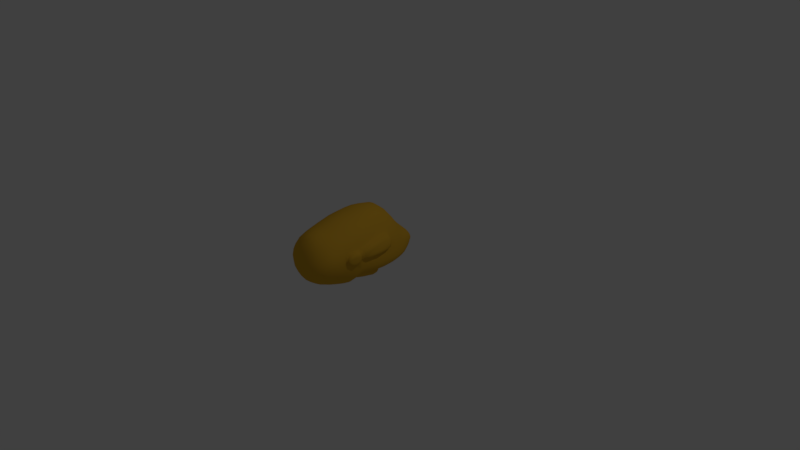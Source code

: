 # Source: moai.blend  (saved by Blender 2.78.0; exported with 4.5.12 LTS)
import bpy
from mathutils import Matrix  # noqa: F401  (used for matrix-valued properties, if any)

bpy.ops.wm.read_factory_settings(use_empty=True)
scene = bpy.context.scene
scene.name = 'Scene'

# ---- collections
col_collection_1 = bpy.data.collections.new('Collection 1'); scene.collection.children.link(col_collection_1)

# ---- materials (node trees are filled in below, after node groups)
mat_material_001 = bpy.data.materials.new('Material.001')
mat_material_001.alpha_threshold = 0.0
mat_material_001.use_transparent_shadow = False
mat_material_001.diffuse_color = (0.7357, 0.4103, 0.03229, 1.0)
mat_material_001.roughness = 0.5
mat_material_001.specular_intensity = 0.0

# ---- material node trees

# ---- world
world_world = bpy.data.worlds.new('World'); scene.world = world_world
world_world.color = (0.05088, 0.05088, 0.05088)
world_world.use_sun_shadow = False
world_world.sun_shadow_jitter_overblur = 0.0
world_world.cycles.sampling_method = 'MANUAL'

# ---- cameras
cam_camera = bpy.data.cameras.new('Camera')
cam_camera.clip_end = 100.0
cam_camera.lens = 35.0
cam_camera.sensor_width = 32.0
cam_camera.sensor_height = 18.0
cam_camera.ortho_scale = 7.314
cam_camera.dof.focus_distance = 0.0
cam_camera.dof.aperture_fstop = 128.0

# ---- lights
light_lamp = bpy.data.lights.new('Lamp', 'POINT')
light_lamp.transmission_factor = 0.0
light_lamp.cutoff_distance = 30.0
light_lamp.energy = 100.0
light_lamp.shadow_buffer_clip_start = 1.001
light_lamp.shadow_soft_size = 0.1
light_lamp.shadow_maximum_resolution = 0.006
light_lamp.use_absolute_resolution = True

# ---- meshes
me_group703 = bpy.data.meshes.new('Group703')
me_group703.from_pydata([(-0.0861, -0.2482, 0.08101), (7.105e-15, -0.2918, 0.07667), (7.105e-15, -0.2742, 0.1361), (-0.05979, -0.2525, 0.1433), (-0.09218, -0.257, 0.03144), (7.105e-15, -0.3003, 0.03571), (-0.1288, -0.2136, 0.05411), (-0.137, -0.2138, 0.02405), (-0.08485, -0.2136, 0.1402), (-0.1064, -0.2069, 0.09016), (-0.1396, -0.1869, 0.05999), (-0.1139, -0.2133, -0.0271), (-0.07216, -0.2447, -0.02525), (-0.09164, -0.2554, 0.001329), (-0.1348, -0.2144, -0.008005), (-0.1577, -0.1655, -0.01453), (-0.1209, -0.1896, -0.03843), (-0.06716, -0.2201, -0.04157), (-0.1131, -0.1823, 0.09287), (-0.09971, -0.1784, 0.1276), (-0.1242, -0.1392, 0.1069), (-0.1346, -0.1627, 0.0702), (-0.1602, -0.1777, 0.02351), (-0.1684, -0.1026, -0.1355), (-0.1965, -0.0893, -0.08568), (-0.2502, -0.06684, -0.1019), (-0.2057, -0.08021, -0.1748), (-0.1055, -0.1356, -0.1427), (-0.1567, -0.1083, -0.07907), (-0.1088, -0.1235, -0.2003), (-0.09144, -0.1678, 0.1983), (-0.1021, -0.1272, 0.1909), (-0.1223, -0.1014, 0.1901), (-0.1468, -0.1111, 0.1127), (-0.1573, -0.1304, 0.041), (-0.1614, -0.1491, 0.03092), (-0.1745, -0.1075, 0.04138), (-0.07008, -0.1674, 0.4828), (-0.09196, -0.1391, 0.4776), (-0.06807, -0.1427, 0.4599), (-0.03775, -0.1719, 0.4603), (7.105e-15, -0.1962, 0.4829), (7.105e-15, -0.2072, 0.5025), (-0.07518, -0.1881, 0.5074), (7.105e-15, -0.1875, 0.4637), (-0.09967, -0.1226, 0.4735), (-0.08338, -0.1184, 0.4611), (-0.1266, -0.1042, 0.4741), (-0.1062, -0.09046, 0.4587), (-0.1353, -0.1202, 0.4831), (-0.2346, 0.05343, -0.4666), (-0.2584, 0.03976, -0.4197), (-0.268, 0.08561, -0.4251), (-0.2346, 0.08405, -0.4837), (-0.2049, 0.0268, -0.4772), (-0.227, 0.0001906, -0.4167), (-0.1948, 0.06025, -0.5191), (-0.199, -0.06152, 0.4648), (-0.2208, -0.06477, 0.4695), (-0.2354, -0.03822, 0.456), (-0.1954, -0.04476, 0.4546), (-0.1665, -0.0799, 0.4702), (-0.1834, -0.09463, 0.4779), (-0.1498, -0.0622, 0.4581), (-0.1507, 0.179, -0.551), (-0.1648, 0.1551, -0.5604), (-0.2056, 0.1828, -0.5214), (-0.1728, 0.2098, -0.5183), (-0.1121, 0.1757, -0.5656), (-0.1157, 0.1296, -0.5872), (-0.1244, 0.2216, -0.5259), (-0.2515, 0.01782, 0.806), (-0.2127, -0.01122, 0.8326), (-0.235, 0.04127, 0.8981), (-0.2806, 0.06402, 0.833), (-0.3068, 0.07599, 0.7514), (-0.2601, 0.006599, 0.7479), (-0.2065, -0.0472, 0.7605), (-0.3679, 0.09793, 0.4457), (-0.3472, 0.03989, 0.4172), (-0.3346, 0.01857, 0.4583), (-0.3446, 0.0519, 0.4938), (-0.3498, 0.09519, 0.5631), (-0.3701, 0.1456, 0.5362), (-0.3833, 0.1619, 0.4363), (-0.3898, 0.1605, 0.3571), (-0.3784, 0.09545, 0.3583), (-0.356, 0.0402, 0.3591), (-0.3825, 0.2408, -0.03898), (-0.3947, 0.2055, 0.04191), (-0.3899, 0.2321, 0.0496), (-0.3946, 0.2644, -0.008921), (-0.3632, 0.2477, -0.1225), (-0.3741, 0.1645, -0.1169), (-0.3899, 0.1615, -0.03912), (-0.3612, 0.3171, -0.06408), (-0.3408, 0.3321, -0.1268), (-0.3976, 0.1534, 0.04032), (-0.3809, 0.3153, -0.03423), (-0.4386, 0.2608, 0.07473), (-0.4238, 0.2558, 0.06107), (-0.4257, 0.2452, 0.1235), (-0.4439, 0.2593, 0.1286), (-0.4453, 0.2869, 0.05984), (-0.4313, 0.2826, 0.02066), (-0.3843, 0.1907, 0.5229), (-0.4045, 0.2059, 0.555), (-0.4145, 0.2218, 0.5201), (-0.3926, 0.2152, 0.4831), (-0.3894, 0.2087, 0.6105), (-0.4027, 0.2172, 0.6126), (-0.3742, 0.199, 0.6288), (-0.3869, 0.1968, 0.4252), (-0.3583, 0.1522, 0.6667), (-0.3705, 0.2576, 0.7213), (-0.3657, 0.2547, 0.6746), (-0.3407, 0.1476, 0.7724), (-0.3602, 0.2291, 0.8079), (-0.4166, 0.2166, 0.5703), (-0.4276, 0.2309, 0.5573), (-0.4123, 0.2257, 0.6069), (-0.4208, 0.2399, 0.6021), (-0.4312, 0.245, 0.3474), (-0.4427, 0.2538, 0.2963), (-0.4235, 0.2415, 0.2921), (-0.4137, 0.2384, 0.3549), (-0.4157, 0.2416, 0.3981), (-0.439, 0.2552, 0.3742), (-0.4562, 0.273, 0.3001), (-0.3947, 0.247, 0.4645), (-0.4228, 0.2499, 0.5026), (-0.3877, 0.2172, 0.4246), (-0.4294, 0.2827, 0.5014), (-0.4134, 0.2862, 0.4707), (-0.4359, 0.2891, 0.4288), (-0.4084, 0.2565, 0.435), (-0.3949, 0.2329, 0.4182), (-0.3029, 0.3512, -0.2175), (-0.279, 0.2994, -0.3014), (-0.3158, 0.2256, -0.2815), (-0.3387, 0.2451, -0.2064), (-0.3214, 0.4035, -0.1005), (-0.2801, 0.4479, -0.1639), (-0.2292, 0.4889, -0.2099), (-0.2362, 0.4111, -0.2673), (-0.2265, 0.3497, -0.3253), (-0.4303, 0.2635, 0.4146), (-0.4169, 0.2534, 0.421), (-0.4474, 0.2881, 0.3738), (-0.4113, 0.2429, 0.6358), (-0.4029, 0.2554, 0.6571), (-0.4132, 0.2755, 0.6553), (-0.417, 0.2556, 0.6303), (-0.4187, 0.3193, 0.4775), (-0.4378, 0.3356, 0.4423), (-0.422, 0.268, 0.6194), (-0.4223, 0.2869, 0.6287), (-0.4301, 0.2957, 0.5962), (-0.4278, 0.2648, 0.5917), (-0.3957, 0.4087, 0.02313), (-0.406, 0.3904, 0.01008), (-0.4162, 0.394, 0.05206), (-0.4057, 0.4159, 0.06249), (-0.3764, 0.4179, 0.01853), (-0.3815, 0.3932, -0.0094), (-0.373, 0.3118, 0.703), (-0.3774, 0.3036, 0.6848), (-0.3615, 0.3759, 0.7065), (-0.3705, 0.3542, 0.6704), (-0.3628, 0.3396, 0.771), (-0.424, 0.3313, 0.6364), (-0.4218, 0.3105, 0.6367), (-0.414, 0.3062, 0.658), (-0.4145, 0.338, 0.6496), (-0.4155, 0.3632, 0.6143), (-0.4304, 0.3405, 0.6024), (-0.431, 0.3178, 0.5972), (-0.3786, 0.4016, 0.4814), (-0.4035, 0.3805, 0.4554), (-0.4035, 0.3623, 0.4943), (-0.3919, 0.3782, 0.517), (-0.3864, 0.3872, 0.5641), (-0.3701, 0.4046, 0.5607), (-0.3552, 0.4405, 0.5683), (-0.3596, 0.4473, 0.4862), (-0.3662, 0.454, 0.3997), (-0.3832, 0.4263, 0.3946), (-0.4025, 0.4055, 0.3884), (-0.4043, 0.3756, 0.5311), (-0.4042, 0.3808, 0.5635), (-0.4162, 0.3636, 0.5195), (-0.4244, 0.3667, 0.5508), (-0.3328, 0.3668, 0.8679), (-0.3013, 0.3691, 0.9303), (-0.2637, 0.4592, 0.8906), (-0.3271, 0.4089, 0.8213), (-0.3566, 0.3083, 0.8383), (-0.3249, 0.2829, 0.9297), (-0.1318, 0.4413, 1.019), (-0.1547, 0.3893, 1.033), (-0.08088, 0.3681, 1.059), (-0.07553, 0.444, 1.035), (-0.1549, 0.487, 0.9757), (-0.2133, 0.4252, 0.9823), (-0.08009, 0.5296, 0.9851), (-0.2524, 0.3438, 0.9984), (-0.1739, 0.5339, 0.8968), (-0.1779, 0.5662, 0.8034), (-0.2596, 0.5088, 0.785), (-0.323, 0.4472, 0.7467), (-0.03727, -0.1714, 0.4397), (7.105e-15, -0.1856, 0.4422), (7.105e-15, -0.1176, 0.8018), (-0.0753, -0.1099, 0.7878), (-0.07404, -0.1379, 0.6955), (7.105e-15, -0.1491, 0.6987), (7.105e-15, -0.08379, 0.8818), (-0.08059, -0.07228, 0.8749), (7.105e-15, 0.1763, -0.591), (7.105e-15, 0.1085, -0.6071), (-0.0535, 0.1158, -0.6019), (-0.05453, 0.1715, -0.5855), (-0.0609, 0.2231, -0.5377), (7.105e-15, 0.2253, -0.5399), (7.105e-15, 0.4253, -0.3429), (-0.08326, 0.3993, -0.3537), (-0.08844, 0.4638, -0.2998), (7.105e-15, 0.4745, -0.3028), (7.105e-15, 0.4272, 1.05), (7.105e-15, 0.3613, 1.069), (-0.08786, 0.2919, 1.075), (7.105e-15, 0.2814, 1.083), (-0.09124, 0.2051, 1.081), (7.105e-15, 0.1908, 1.088), (-0.09578, 0.1146, 1.064), (7.105e-15, 0.09889, 1.071), (-0.0974, 0.03624, 1.018), (7.105e-15, 0.02053, 1.024), (-0.09112, -0.02284, 0.9518), (7.105e-15, -0.03577, 0.9587), (-0.1707, 0.008467, 0.9331), (-0.1522, -0.04639, 0.8599), (-0.1854, 0.07162, 0.9963), (-0.2587, 0.1063, 0.9492), (-0.1874, 0.1483, 1.041), (-0.2687, 0.1772, 0.9876), (-0.3277, 0.2076, 0.902), (-0.3122, 0.1355, 0.8688), (-0.1838, 0.234, 1.057), (-0.2679, 0.256, 1.005), (-0.1791, 0.3155, 1.048), (-0.1456, -0.08558, 0.7769), (-0.1467, -0.114, 0.6903), (-0.2125, -0.07187, 0.6814), (-0.2173, -0.09673, 0.6014), (-0.148, -0.1392, 0.6071), (-0.2687, -0.01178, 0.6696), (-0.2739, -0.0397, 0.5883), (-0.2731, -0.05688, 0.5421), (-0.2185, -0.1111, 0.5518), (-0.3162, 0.0611, 0.6638), (-0.3202, 0.02572, 0.5716), (-0.3183, -0.002873, 0.5177), (-0.3155, -0.01921, 0.4925), (-0.2704, -0.06548, 0.5174), (-0.2666, -0.06982, 0.4975), (-0.2142, -0.1192, 0.5077), (-0.2173, -0.1166, 0.5282), (-0.3052, -0.02867, 0.4741), (-0.2705, -0.03472, 0.4622), (-0.2436, -0.06984, 0.4793), (-0.3169, -0.001312, 0.4442), (-0.2868, -0.01, 0.4358), (-0.288, -0.007427, 0.4068), (-0.2337, -0.02274, 0.3998), (-0.2368, -0.02062, 0.432), (-0.3228, 0.008544, 0.4094), (-0.329, 0.00731, 0.3612), (-0.2909, -0.009905, 0.3615), (-0.2923, -0.02154, 0.2874), (-0.2217, -0.04306, 0.2841), (-0.2305, -0.02774, 0.3614), (-0.3352, -0.001556, 0.2871), (-0.3393, -0.01386, 0.2082), (-0.2915, -0.03897, 0.2084), (-0.3639, 0.03338, 0.2849), (-0.3712, 0.0255, 0.2058), (-0.3748, 0.0213, 0.1254), (-0.3415, -0.02192, 0.1284), (-0.3865, 0.09173, 0.2815), (-0.3926, 0.08729, 0.2019), (-0.3949, 0.08519, 0.1215), (-0.3928, 0.08433, 0.04095), (-0.374, 0.02019, 0.0444), (-0.3999, 0.1568, 0.1998), (-0.4005, 0.1581, 0.1191), (-0.3983, 0.1893, 0.201), (-0.3988, 0.1916, 0.1197), (-0.3939, 0.2139, 0.2026), (-0.395, 0.2155, 0.1221), (-0.4072, 0.2314, 0.2052), (-0.4048, 0.2349, 0.1238), (-0.4053, 0.2488, 0.05563), (-0.4106, 0.2746, 0.004003), (-0.4255, 0.3197, 0.002225), (-0.4044, 0.3161, -0.01967), (-0.4212, 0.3581, 0.005305), (-0.3931, 0.3582, -0.02155), (-0.3654, 0.3617, -0.03198), (-0.3551, 0.3997, -0.01375), (-0.3334, 0.4198, -0.02799), (-0.3446, 0.3761, -0.05682), (-0.3107, 0.4521, -0.05281), (-0.3287, 0.4513, 0.01339), (-0.3074, 0.4823, 0.003038), (-0.2614, 0.5471, -0.02556), (-0.2644, 0.5141, -0.1003), (-0.2056, 0.6094, -0.05084), (-0.2133, 0.5662, -0.1399), (-0.1438, 0.6548, -0.07103), (-0.1568, 0.598, -0.1676), (-0.1685, 0.5157, -0.2349), (-0.1692, 0.4424, -0.2892), (-0.08598, 0.6137, -0.179), (-0.09274, 0.5335, -0.2449), (7.105e-15, 0.6205, -0.1819), (7.105e-15, 0.5425, -0.2473), (-0.07668, 0.6841, -0.08281), (7.105e-15, 0.6971, -0.08312), (-0.0784, 0.709, 0.03867), (7.105e-15, 0.7186, 0.04215), (-0.08804, 0.7148, 0.1508), (7.105e-15, 0.7222, 0.1527), (-0.09389, 0.7076, 0.2507), (7.105e-15, 0.7175, 0.2511), (-0.09738, 0.6972, 0.3436), (7.105e-15, 0.7076, 0.3432), (-0.09694, 0.687, 0.4347), (7.105e-15, 0.6991, 0.4337), (-0.09488, 0.6736, 0.5269), (7.105e-15, 0.6875, 0.5274), (-0.09481, 0.6524, 0.6197), (7.105e-15, 0.6664, 0.6215), (-0.09475, 0.627, 0.7123), (7.105e-15, 0.6415, 0.7136), (-0.09237, 0.6069, 0.8089), (7.105e-15, 0.6231, 0.8093), (-0.08773, 0.5819, 0.908), (7.105e-15, 0.6011, 0.911), (7.105e-15, 0.545, 0.9918), (-0.1812, 0.5897, 0.7058), (-0.1822, 0.6146, 0.6128), (-0.2599, 0.5615, 0.6005), (-0.2573, 0.5383, 0.6914), (-0.3243, 0.4966, 0.5819), (-0.3221, 0.475, 0.6683), (-0.3546, 0.4207, 0.6454), (-0.3642, 0.3957, 0.6313), (-0.3756, 0.3786, 0.6206), (-0.3819, 0.3438, 0.6576), (-0.3952, 0.3705, 0.6163), (-0.3967, 0.3432, 0.6566), (-0.3987, 0.304, 0.6734), (-0.3878, 0.301, 0.6772), (-0.3859, 0.2543, 0.6622), (-0.3287, 0.5111, 0.4958), (-0.2637, 0.58, 0.5121), (-0.2689, 0.5974, 0.4243), (-0.3302, 0.5252, 0.4089), (-0.1838, 0.6349, 0.5221), (-0.1872, 0.6492, 0.4322), (-0.187, 0.6628, 0.3416), (-0.2647, 0.6115, 0.332), (-0.2516, 0.6267, 0.2366), (-0.2988, 0.5532, 0.2284), (-0.3236, 0.5408, 0.3184), (-0.1803, 0.6768, 0.247), (-0.1668, 0.6862, 0.1451), (-0.2324, 0.6335, 0.1392), (-0.2147, 0.6278, 0.04306), (-0.2701, 0.5616, 0.05421), (-0.2872, 0.5645, 0.1387), (-0.1511, 0.6788, 0.0376), (-0.312, 0.4965, 0.06548), (-0.3252, 0.496, 0.1417), (-0.3408, 0.4863, 0.2242), (-0.3419, 0.4632, 0.1405), (-0.356, 0.453, 0.2218), (-0.3661, 0.4395, 0.3081), (-0.3531, 0.4739, 0.31), (-0.3781, 0.4299, 0.2189), (-0.3869, 0.4179, 0.3052), (-0.4067, 0.4214, 0.2166), (-0.4185, 0.4121, 0.3031), (-0.4296, 0.3949, 0.3935), (-0.4431, 0.3963, 0.304), (-0.4471, 0.3677, 0.3821), (-0.423, 0.3583, 0.4523), (-0.4129, 0.3426, 0.4845), (-0.4328, 0.3172, 0.5056), (-0.4278, 0.3434, 0.5085), (-0.4376, 0.3222, 0.5453), (-0.4364, 0.3467, 0.5468), (-0.4366, 0.2909, 0.5433), (-0.4326, 0.2585, 0.544), (-0.452, 0.3692, 0.3024), (-0.4491, 0.3367, 0.3736), (-0.4401, 0.3819, 0.2112), (-0.4494, 0.3484, 0.2103), (-0.4567, 0.3344, 0.3019), (-0.4512, 0.3186, 0.3576), (-0.4303, 0.4081, 0.2133), (-0.4198, 0.4216, 0.1275), (-0.433, 0.3972, 0.1245), (-0.3946, 0.4335, 0.1334), (-0.383, 0.4322, 0.06703), (-0.3641, 0.4411, 0.1376), (-0.3547, 0.4422, 0.06791), (-0.3525, 0.4277, 0.0203), (-0.3325, 0.4643, 0.06854), (-0.4327, 0.3592, 0.05002), (-0.4446, 0.3599, 0.1241), (-0.4422, 0.3192, 0.0485), (-0.4532, 0.3149, 0.1237), (-0.4601, 0.3075, 0.21), (-0.454, 0.2849, 0.1222), (-0.4614, 0.2787, 0.2091), (-0.4582, 0.2983, 0.302), (-0.4517, 0.256, 0.2083), (-0.4304, 0.2417, 0.208), (-0.4042, 0.2311, 0.2889), (-0.3945, 0.2132, 0.2857), (-0.3885, 0.2113, 0.3616), (-0.3912, 0.2288, 0.3657), (-0.3957, 0.1903, 0.2822), (-0.3906, 0.1906, 0.3588), (-0.3957, 0.1586, 0.2798), (-0.1621, 0.3795, -0.3432), (-0.1537, 0.3216, -0.4022), (-0.2142, 0.2954, -0.3891), (-0.07788, 0.337, -0.4135), (-0.07142, 0.2793, -0.4757), (-0.1461, 0.268, -0.4652), (7.105e-15, 0.3419, -0.418), (7.105e-15, 0.2809, -0.479), (-0.2026, 0.2486, -0.4585), (-0.239, 0.2214, -0.4512), (-0.2603, 0.2558, -0.3738), (-0.2604, 0.1876, -0.4424), (-0.291, 0.2039, -0.3597), (-0.2702, 0.144, -0.4326), (-0.3022, 0.1364, -0.3503), (-0.3283, 0.1363, -0.2728), (-0.2997, 0.06717, -0.3512), (-0.3285, 0.05933, -0.2739), (-0.353, 0.06397, -0.1961), (-0.3522, 0.1488, -0.1966), (-0.3736, 0.07445, -0.1185), (-0.3384, 0.006985, -0.1948), (-0.3571, 0.01401, -0.116), (-0.3683, 0.01894, -0.03606), (-0.3866, 0.08098, -0.03932), (-0.3185, -0.02939, -0.1126), (-0.3326, -0.02627, -0.03296), (-0.3399, -0.02547, 0.04756), (-0.2772, -0.06174, -0.0287), (-0.2896, -0.05841, 0.04989), (-0.2907, -0.05145, 0.1296), (-0.2247, -0.08571, 0.04732), (-0.2195, -0.07829, 0.1225), (-0.2157, -0.06134, 0.2028), (-0.1705, -0.1001, 0.114), (-0.1559, -0.08584, 0.1954), (-0.156, -0.06718, 0.2782), (-0.1208, -0.08405, 0.2753), (-0.1191, -0.07034, 0.3538), (-0.1628, -0.05096, 0.3569), (-0.1297, -0.06026, 0.3972), (-0.1777, -0.03994, 0.3967), (-0.1361, -0.05343, 0.43), (-0.1856, -0.03271, 0.4293), (-0.09376, -0.0893, 0.4061), (-0.09791, -0.08684, 0.435), (-0.07508, -0.1238, 0.4082), (-0.07566, -0.1183, 0.4371), (-0.05847, -0.1527, 0.4121), (-0.0607, -0.1442, 0.4387), (-0.03805, -0.1779, 0.4157), (-0.03454, -0.1959, 0.3703), (7.105e-15, -0.2049, 0.3705), (7.105e-15, -0.1905, 0.4157), (-0.05729, -0.1698, 0.3632), (-0.0656, -0.1939, 0.2874), (-0.04037, -0.2205, 0.2924), (-0.07545, -0.1344, 0.3553), (-0.08272, -0.1526, 0.2785), (-0.07243, -0.2123, 0.2059), (-0.09085, -0.09585, 0.3527), (-0.09743, -0.1119, 0.2749), (-0.04457, -0.2426, 0.2122), (7.105e-15, -0.2515, 0.214), (7.105e-15, -0.2284, 0.2922), (-0.1926, -0.09817, 0.04471), (-0.1933, -0.09542, -0.01953), (-0.1664, -0.1119, -0.01534), (-0.2185, -0.08571, -0.02247), (-0.1361, -0.1273, -0.06596), (-0.1294, -0.1461, -0.05901), (-0.1596, -0.1304, -0.01497), (-0.1248, -0.1659, -0.05047), (-0.1587, -0.1395, -0.0172), (-0.06766, -0.1915, -0.06195), (-0.07135, -0.1673, -0.08123), (-0.08115, -0.1513, -0.1054), (7.105e-15, -0.1651, -0.1267), (7.105e-15, -0.1756, -0.08528), (7.105e-15, -0.2109, -0.05728), (7.105e-15, -0.2539, -0.02785), (7.105e-15, -0.2836, -0.008919), (7.105e-15, -0.2979, 0.01065), (7.105e-15, -0.1631, -0.1914), (7.105e-15, -0.1368, -0.2225), (-0.09903, -0.09085, -0.2385), (7.105e-15, -0.1017, -0.2387), (-0.08983, -0.07882, -0.2852), (7.105e-15, -0.08398, -0.2816), (-0.08917, -0.06693, -0.3917), (7.105e-15, -0.07354, -0.3975), (-0.08073, -0.03094, -0.4881), (7.105e-15, -0.04191, -0.492), (-0.07002, 0.00631, -0.5516), (7.105e-15, -0.001964, -0.5587), (-0.066, 0.03648, -0.5853), (7.105e-15, 0.02395, -0.5926), (-0.05825, 0.07064, -0.5992), (7.105e-15, 0.06024, -0.6037), (-0.1338, 0.06559, -0.5714), (-0.1238, 0.09559, -0.5859), (-0.1863, 0.09842, -0.5507), (-0.1799, 0.1238, -0.562), (-0.2324, 0.123, -0.5006), (-0.2209, 0.1601, -0.5167), (-0.1416, 0.03137, -0.5414), (-0.1532, -0.005022, -0.4839), (-0.1748, -0.03832, -0.3994), (-0.1888, -0.05905, -0.3113), (-0.2546, -0.02007, -0.3376), (-0.1998, -0.06765, -0.2405), (-0.2764, -0.03, -0.2619), (-0.3154, 0.008197, -0.2717), (-0.2886, 0.01754, -0.3511), (-0.2982, -0.03406, -0.1896), (-0.2021, -0.111, 0.4914), (-0.1386, -0.1382, 0.4935), (-0.1464, -0.1543, 0.5097), (-0.0731, -0.1888, 0.5323), (-0.1505, -0.1555, 0.5366), (-0.06936, -0.1803, 0.5601), (-0.1491, -0.1507, 0.5617), (-0.07062, -0.1647, 0.6084), (7.105e-15, -0.1969, 0.5588), (7.105e-15, -0.1764, 0.6112), (7.105e-15, -0.2093, 0.5263), (0.0861, -0.2482, 0.08101), (0.05979, -0.2525, 0.1433), (0.09218, -0.257, 0.03144), (0.137, -0.2138, 0.02405), (0.1288, -0.2136, 0.05411), (0.1064, -0.2069, 0.09016), (0.08485, -0.2136, 0.1402), (0.1396, -0.1869, 0.05999), (0.1139, -0.2133, -0.0271), (0.1348, -0.2144, -0.008005), (0.09164, -0.2554, 0.001329), (0.07216, -0.2447, -0.02525), (0.1209, -0.1896, -0.03843), (0.1577, -0.1655, -0.01453), (0.06716, -0.2201, -0.04157), (0.1131, -0.1823, 0.09287), (0.09971, -0.1784, 0.1276), (0.1346, -0.1627, 0.0702), (0.1242, -0.1392, 0.1069), (0.1602, -0.1777, 0.02351), (0.1684, -0.1026, -0.1355), (0.2057, -0.08021, -0.1748), (0.2502, -0.06684, -0.1019), (0.1965, -0.0893, -0.08568), (0.1055, -0.1356, -0.1427), (0.1567, -0.1083, -0.07907), (0.1088, -0.1235, -0.2003), (0.1021, -0.1272, 0.1909), (0.09144, -0.1678, 0.1983), (0.1468, -0.1111, 0.1127), (0.1223, -0.1014, 0.1901), (0.1614, -0.1491, 0.03092), (0.1573, -0.1304, 0.041), (0.1745, -0.1075, 0.04138), (0.07008, -0.1674, 0.4828), (0.03775, -0.1719, 0.4603), (0.06807, -0.1427, 0.4599), (0.09196, -0.1391, 0.4776), (0.07518, -0.1881, 0.5074), (0.09967, -0.1226, 0.4735), (0.08338, -0.1184, 0.4611), (0.1062, -0.09046, 0.4587), (0.1266, -0.1042, 0.4741), (0.1353, -0.1202, 0.4831), (0.2346, 0.05343, -0.4666), (0.2346, 0.08405, -0.4837), (0.268, 0.08561, -0.4251), (0.2584, 0.03976, -0.4197), (0.227, 0.0001906, -0.4167), (0.2049, 0.0268, -0.4772), (0.1948, 0.06025, -0.5191), (0.199, -0.06152, 0.4648), (0.1954, -0.04476, 0.4546), (0.2354, -0.03822, 0.456), (0.2208, -0.06477, 0.4695), (0.1834, -0.09463, 0.4779), (0.1665, -0.0799, 0.4702), (0.1498, -0.0622, 0.4581), (0.1507, 0.179, -0.551), (0.1728, 0.2098, -0.5183), (0.2056, 0.1828, -0.5214), (0.1648, 0.1551, -0.5604), (0.1157, 0.1296, -0.5872), (0.1121, 0.1757, -0.5656), (0.1244, 0.2216, -0.5259), (0.2515, 0.01782, 0.806), (0.2806, 0.06402, 0.833), (0.235, 0.04127, 0.8981), (0.2127, -0.01122, 0.8326), (0.2601, 0.006599, 0.7479), (0.3068, 0.07599, 0.7514), (0.2065, -0.0472, 0.7605), (0.3679, 0.09793, 0.4457), (0.3446, 0.0519, 0.4938), (0.3346, 0.01857, 0.4583), (0.3472, 0.03989, 0.4172), (0.3701, 0.1456, 0.5362), (0.3498, 0.09519, 0.5631), (0.3784, 0.09545, 0.3583), (0.3898, 0.1605, 0.3571), (0.3833, 0.1619, 0.4363), (0.356, 0.0402, 0.3591), (0.3825, 0.2408, -0.03898), (0.3946, 0.2644, -0.008921), (0.3899, 0.2321, 0.0496), (0.3947, 0.2055, 0.04191), (0.3899, 0.1615, -0.03912), (0.3741, 0.1645, -0.1169), (0.3632, 0.2477, -0.1225), (0.3408, 0.3321, -0.1268), (0.3612, 0.3171, -0.06408), (0.3976, 0.1534, 0.04032), (0.3809, 0.3153, -0.03423), (0.4386, 0.2608, 0.07473), (0.4439, 0.2593, 0.1286), (0.4257, 0.2452, 0.1235), (0.4238, 0.2558, 0.06107), (0.4313, 0.2826, 0.02066), (0.4453, 0.2869, 0.05984), (0.3843, 0.1907, 0.5229), (0.3926, 0.2152, 0.4831), (0.4145, 0.2218, 0.5201), (0.4045, 0.2059, 0.555), (0.4027, 0.2172, 0.6126), (0.3894, 0.2087, 0.6105), (0.3742, 0.199, 0.6288), (0.3869, 0.1968, 0.4252), (0.3583, 0.1522, 0.6667), (0.3657, 0.2547, 0.6746), (0.3705, 0.2576, 0.7213), (0.3602, 0.2291, 0.8079), (0.3407, 0.1476, 0.7724), (0.4166, 0.2166, 0.5703), (0.4276, 0.2309, 0.5573), (0.4123, 0.2257, 0.6069), (0.4208, 0.2399, 0.6021), (0.4312, 0.245, 0.3474), (0.4137, 0.2384, 0.3549), (0.4235, 0.2415, 0.2921), (0.4427, 0.2538, 0.2963), (0.439, 0.2552, 0.3742), (0.4157, 0.2416, 0.3981), (0.4562, 0.273, 0.3001), (0.3947, 0.247, 0.4645), (0.4228, 0.2499, 0.5026), (0.3877, 0.2172, 0.4246), (0.4134, 0.2862, 0.4707), (0.4294, 0.2827, 0.5014), (0.4084, 0.2565, 0.435), (0.4359, 0.2891, 0.4288), (0.3949, 0.2329, 0.4182), (0.3029, 0.3512, -0.2175), (0.3387, 0.2451, -0.2064), (0.3158, 0.2256, -0.2815), (0.279, 0.2994, -0.3014), (0.2801, 0.4479, -0.1639), (0.3214, 0.4035, -0.1005), (0.2362, 0.4111, -0.2673), (0.2292, 0.4889, -0.2099), (0.2265, 0.3497, -0.3253), (0.4303, 0.2635, 0.4146), (0.4169, 0.2534, 0.421), (0.4474, 0.2881, 0.3738), (0.4113, 0.2429, 0.6358), (0.4029, 0.2554, 0.6571), (0.417, 0.2556, 0.6303), (0.4132, 0.2755, 0.6553), (0.4378, 0.3356, 0.4423), (0.4187, 0.3193, 0.4775), (0.422, 0.268, 0.6194), (0.4223, 0.2869, 0.6287), (0.4278, 0.2648, 0.5917), (0.4301, 0.2957, 0.5962), (0.3957, 0.4087, 0.02313), (0.4057, 0.4159, 0.06249), (0.4162, 0.394, 0.05206), (0.406, 0.3904, 0.01008), (0.3815, 0.3932, -0.0094), (0.3764, 0.4179, 0.01853), (0.373, 0.3118, 0.703), (0.3774, 0.3036, 0.6848), (0.3615, 0.3759, 0.7065), (0.3705, 0.3542, 0.6704), (0.3628, 0.3396, 0.771), (0.424, 0.3313, 0.6364), (0.4145, 0.338, 0.6496), (0.414, 0.3062, 0.658), (0.4218, 0.3105, 0.6367), (0.4304, 0.3405, 0.6024), (0.4155, 0.3632, 0.6143), (0.431, 0.3178, 0.5972), (0.3786, 0.4016, 0.4814), (0.3919, 0.3782, 0.517), (0.4035, 0.3623, 0.4943), (0.4035, 0.3805, 0.4554), (0.3701, 0.4046, 0.5607), (0.3864, 0.3872, 0.5641), (0.3596, 0.4473, 0.4862), (0.3552, 0.4405, 0.5683), (0.3832, 0.4263, 0.3946), (0.3662, 0.454, 0.3997), (0.4025, 0.4055, 0.3884), (0.4043, 0.3756, 0.5311), (0.4042, 0.3808, 0.5635), (0.4244, 0.3667, 0.5508), (0.4162, 0.3636, 0.5195), (0.3328, 0.3668, 0.8679), (0.3271, 0.4089, 0.8213), (0.2637, 0.4592, 0.8906), (0.3013, 0.3691, 0.9303), (0.3249, 0.2829, 0.9297), (0.3566, 0.3083, 0.8383), (0.1318, 0.4413, 1.019), (0.07553, 0.444, 1.035), (0.08088, 0.3681, 1.059), (0.1547, 0.3893, 1.033), (0.2133, 0.4252, 0.9823), (0.1549, 0.487, 0.9757), (0.08009, 0.5296, 0.9851), (0.2524, 0.3438, 0.9984), (0.1739, 0.5339, 0.8968), (0.2596, 0.5088, 0.785), (0.1779, 0.5662, 0.8034), (0.323, 0.4472, 0.7467), (0.03727, -0.1714, 0.4397), (0.07404, -0.1379, 0.6955), (0.0753, -0.1099, 0.7878), (0.08059, -0.07228, 0.8749), (0.05453, 0.1715, -0.5855), (0.0535, 0.1158, -0.6019), (0.0609, 0.2231, -0.5377), (0.08844, 0.4638, -0.2998), (0.08326, 0.3993, -0.3537), (0.08786, 0.2919, 1.075), (0.09124, 0.2051, 1.081), (0.09578, 0.1146, 1.064), (0.0974, 0.03624, 1.018), (0.09112, -0.02284, 0.9518), (0.1522, -0.04639, 0.8599), (0.1707, 0.008467, 0.9331), (0.1854, 0.07162, 0.9963), (0.2587, 0.1063, 0.9492), (0.1874, 0.1483, 1.041), (0.2687, 0.1772, 0.9876), (0.3122, 0.1355, 0.8688), (0.3277, 0.2076, 0.902), (0.2679, 0.256, 1.005), (0.1838, 0.234, 1.057), (0.1791, 0.3155, 1.048), (0.1456, -0.08558, 0.7769), (0.1467, -0.114, 0.6903), (0.2125, -0.07187, 0.6814), (0.148, -0.1392, 0.6071), (0.2173, -0.09673, 0.6014), (0.2687, -0.01178, 0.6696), (0.2739, -0.0397, 0.5883), (0.2185, -0.1111, 0.5518), (0.2731, -0.05688, 0.5421), (0.3202, 0.02572, 0.5716), (0.3162, 0.0611, 0.6638), (0.3183, -0.002873, 0.5177), (0.2704, -0.06548, 0.5174), (0.3155, -0.01921, 0.4925), (0.2173, -0.1166, 0.5282), (0.2142, -0.1192, 0.5077), (0.2666, -0.06982, 0.4975), (0.3052, -0.02867, 0.4741), (0.2436, -0.06984, 0.4793), (0.2705, -0.03472, 0.4622), (0.3169, -0.001312, 0.4442), (0.2868, -0.01, 0.4358), (0.2368, -0.02062, 0.432), (0.2337, -0.02274, 0.3998), (0.288, -0.007427, 0.4068), (0.3228, 0.008544, 0.4094), (0.2909, -0.009905, 0.3615), (0.329, 0.00731, 0.3612), (0.2305, -0.02774, 0.3614), (0.2217, -0.04306, 0.2841), (0.2923, -0.02154, 0.2874), (0.3352, -0.001556, 0.2871), (0.2915, -0.03897, 0.2084), (0.3393, -0.01386, 0.2082), (0.3639, 0.03338, 0.2849), (0.3712, 0.0255, 0.2058), (0.3415, -0.02192, 0.1284), (0.3748, 0.0213, 0.1254), (0.3926, 0.08729, 0.2019), (0.3865, 0.09173, 0.2815), (0.3949, 0.08519, 0.1215), (0.374, 0.02019, 0.0444), (0.3928, 0.08433, 0.04095), (0.4005, 0.1581, 0.1191), (0.3999, 0.1568, 0.1998), (0.3988, 0.1916, 0.1197), (0.3983, 0.1893, 0.201), (0.395, 0.2155, 0.1221), (0.3939, 0.2139, 0.2026), (0.4048, 0.2349, 0.1238), (0.4072, 0.2314, 0.2052), (0.4053, 0.2488, 0.05563), (0.4106, 0.2746, 0.004003), (0.4044, 0.3161, -0.01967), (0.4255, 0.3197, 0.002225), (0.3931, 0.3582, -0.02155), (0.4212, 0.3581, 0.005305), (0.3654, 0.3617, -0.03198), (0.3551, 0.3997, -0.01375), (0.3446, 0.3761, -0.05682), (0.3334, 0.4198, -0.02799), (0.3107, 0.4521, -0.05281), (0.3074, 0.4823, 0.003038), (0.3287, 0.4513, 0.01339), (0.2644, 0.5141, -0.1003), (0.2614, 0.5471, -0.02556), (0.2133, 0.5662, -0.1399), (0.2056, 0.6094, -0.05084), (0.1568, 0.598, -0.1676), (0.1438, 0.6548, -0.07103), (0.1685, 0.5157, -0.2349), (0.1692, 0.4424, -0.2892), (0.09274, 0.5335, -0.2449), (0.08598, 0.6137, -0.179), (0.07668, 0.6841, -0.08281), (0.0784, 0.709, 0.03867), (0.08804, 0.7148, 0.1508), (0.09389, 0.7076, 0.2507), (0.09738, 0.6972, 0.3436), (0.09694, 0.687, 0.4347), (0.09488, 0.6736, 0.5269), (0.09481, 0.6524, 0.6197), (0.09475, 0.627, 0.7123), (0.09237, 0.6069, 0.8089), (0.08773, 0.5819, 0.908), (0.1812, 0.5897, 0.7058), (0.2573, 0.5383, 0.6914), (0.2599, 0.5615, 0.6005), (0.1822, 0.6146, 0.6128), (0.3221, 0.475, 0.6683), (0.3243, 0.4966, 0.5819), (0.3546, 0.4207, 0.6454), (0.3642, 0.3957, 0.6313), (0.3756, 0.3786, 0.6206), (0.3819, 0.3438, 0.6576), (0.3967, 0.3432, 0.6566), (0.3952, 0.3705, 0.6163), (0.3878, 0.301, 0.6772), (0.3987, 0.304, 0.6734), (0.3859, 0.2543, 0.6622), (0.3287, 0.5111, 0.4958), (0.2637, 0.58, 0.5121), (0.3302, 0.5252, 0.4089), (0.2689, 0.5974, 0.4243), (0.1838, 0.6349, 0.5221), (0.1872, 0.6492, 0.4322), (0.2647, 0.6115, 0.332), (0.187, 0.6628, 0.3416), (0.3236, 0.5408, 0.3184), (0.2988, 0.5532, 0.2284), (0.2516, 0.6267, 0.2366), (0.1803, 0.6768, 0.247), (0.2324, 0.6335, 0.1392), (0.1668, 0.6862, 0.1451), (0.2872, 0.5645, 0.1387), (0.2701, 0.5616, 0.05421), (0.2147, 0.6278, 0.04306), (0.1511, 0.6788, 0.0376), (0.3252, 0.496, 0.1417), (0.312, 0.4965, 0.06548), (0.3408, 0.4863, 0.2242), (0.356, 0.453, 0.2218), (0.3419, 0.4632, 0.1405), (0.3531, 0.4739, 0.31), (0.3661, 0.4395, 0.3081), (0.3869, 0.4179, 0.3052), (0.3781, 0.4299, 0.2189), (0.4185, 0.4121, 0.3031), (0.4067, 0.4214, 0.2166), (0.4296, 0.3949, 0.3935), (0.4471, 0.3677, 0.3821), (0.4431, 0.3963, 0.304), (0.423, 0.3583, 0.4523), (0.4129, 0.3426, 0.4845), (0.4278, 0.3434, 0.5085), (0.4328, 0.3172, 0.5056), (0.4364, 0.3467, 0.5468), (0.4376, 0.3222, 0.5453), (0.4366, 0.2909, 0.5433), (0.4326, 0.2585, 0.544), (0.4491, 0.3367, 0.3736), (0.452, 0.3692, 0.3024), (0.4567, 0.3344, 0.3019), (0.4494, 0.3484, 0.2103), (0.4401, 0.3819, 0.2112), (0.4512, 0.3186, 0.3576), (0.4303, 0.4081, 0.2133), (0.433, 0.3972, 0.1245), (0.4198, 0.4216, 0.1275), (0.3946, 0.4335, 0.1334), (0.383, 0.4322, 0.06703), (0.3641, 0.4411, 0.1376), (0.3547, 0.4422, 0.06791), (0.3525, 0.4277, 0.0203), (0.3325, 0.4643, 0.06854), (0.4446, 0.3599, 0.1241), (0.4327, 0.3592, 0.05002), (0.4532, 0.3149, 0.1237), (0.4422, 0.3192, 0.0485), (0.4601, 0.3075, 0.21), (0.4614, 0.2787, 0.2091), (0.454, 0.2849, 0.1222), (0.4582, 0.2983, 0.302), (0.4517, 0.256, 0.2083), (0.4304, 0.2417, 0.208), (0.4042, 0.2311, 0.2889), (0.3945, 0.2132, 0.2857), (0.3912, 0.2288, 0.3657), (0.3885, 0.2113, 0.3616), (0.3906, 0.1906, 0.3588), (0.3957, 0.1903, 0.2822), (0.3957, 0.1586, 0.2798), (0.1621, 0.3795, -0.3432), (0.2142, 0.2954, -0.3891), (0.1537, 0.3216, -0.4022), (0.07788, 0.337, -0.4135), (0.1461, 0.268, -0.4652), (0.07142, 0.2793, -0.4757), (0.2026, 0.2486, -0.4585), (0.239, 0.2214, -0.4512), (0.2603, 0.2558, -0.3738), (0.291, 0.2039, -0.3597), (0.2604, 0.1876, -0.4424), (0.3022, 0.1364, -0.3503), (0.2702, 0.144, -0.4326), (0.3283, 0.1363, -0.2728), (0.3285, 0.05933, -0.2739), (0.2997, 0.06717, -0.3512), (0.3522, 0.1488, -0.1966), (0.353, 0.06397, -0.1961), (0.3736, 0.07445, -0.1185), (0.3571, 0.01401, -0.116), (0.3384, 0.006985, -0.1948), (0.3866, 0.08098, -0.03932), (0.3683, 0.01894, -0.03606), (0.3326, -0.02627, -0.03296), (0.3185, -0.02939, -0.1126), (0.3399, -0.02547, 0.04756), (0.2896, -0.05841, 0.04989), (0.2772, -0.06174, -0.0287), (0.2907, -0.05145, 0.1296), (0.2195, -0.07829, 0.1225), (0.2247, -0.08571, 0.04732), (0.2157, -0.06134, 0.2028), (0.1559, -0.08584, 0.1954), (0.1705, -0.1001, 0.114), (0.156, -0.06718, 0.2782), (0.1208, -0.08405, 0.2753), (0.1628, -0.05096, 0.3569), (0.1191, -0.07034, 0.3538), (0.1777, -0.03994, 0.3967), (0.1297, -0.06026, 0.3972), (0.1856, -0.03271, 0.4293), (0.1361, -0.05343, 0.43), (0.09791, -0.08684, 0.435), (0.09376, -0.0893, 0.4061), (0.07566, -0.1183, 0.4371), (0.07508, -0.1238, 0.4082), (0.0607, -0.1442, 0.4387), (0.05847, -0.1527, 0.4121), (0.03805, -0.1779, 0.4157), (0.03454, -0.1959, 0.3703), (0.05729, -0.1698, 0.3632), (0.04037, -0.2205, 0.2924), (0.0656, -0.1939, 0.2874), (0.07545, -0.1344, 0.3553), (0.08272, -0.1526, 0.2785), (0.07243, -0.2123, 0.2059), (0.09743, -0.1119, 0.2749), (0.09085, -0.09585, 0.3527), (0.04457, -0.2426, 0.2122), (0.1926, -0.09817, 0.04471), (0.1664, -0.1119, -0.01534), (0.1933, -0.09542, -0.01953), (0.2185, -0.08571, -0.02247), (0.1596, -0.1304, -0.01497), (0.1294, -0.1461, -0.05901), (0.1361, -0.1273, -0.06596), (0.1587, -0.1395, -0.0172), (0.1248, -0.1659, -0.05047), (0.06766, -0.1915, -0.06195), (0.07135, -0.1673, -0.08123), (0.08115, -0.1513, -0.1054), (0.09903, -0.09085, -0.2385), (0.08983, -0.07882, -0.2852), (0.08917, -0.06693, -0.3917), (0.08073, -0.03094, -0.4881), (0.07002, 0.00631, -0.5516), (0.066, 0.03648, -0.5853), (0.05825, 0.07064, -0.5992), (0.1238, 0.09559, -0.5859), (0.1338, 0.06559, -0.5714), (0.1799, 0.1238, -0.562), (0.1863, 0.09842, -0.5507), (0.2209, 0.1601, -0.5167), (0.2324, 0.123, -0.5006), (0.1416, 0.03137, -0.5414), (0.1532, -0.005022, -0.4839), (0.1748, -0.03832, -0.3994), (0.1888, -0.05905, -0.3113), (0.2546, -0.02007, -0.3376), (0.2764, -0.03, -0.2619), (0.1998, -0.06765, -0.2405), (0.2886, 0.01754, -0.3511), (0.3154, 0.008197, -0.2717), (0.2982, -0.03406, -0.1896), (0.2021, -0.111, 0.4914), (0.1386, -0.1382, 0.4935), (0.1464, -0.1543, 0.5097), (0.1505, -0.1555, 0.5366), (0.0731, -0.1888, 0.5323), (0.1491, -0.1507, 0.5617), (0.06936, -0.1803, 0.5601), (0.07062, -0.1647, 0.6084)], [], [(0, 1, 2, 3), (0, 4, 5, 1), (0, 6, 7, 4), (0, 3, 8, 9), (0, 9, 10, 6), (11, 12, 13, 14), (11, 14, 15, 16), (11, 16, 17, 12), (18, 9, 8, 19), (18, 19, 20, 21), (18, 21, 10, 9), (6, 10, 22, 7), (23, 24, 25, 26), (27, 28, 24, 23), (23, 26, 29, 27), (20, 19, 30, 31), (20, 31, 32, 33), (20, 34, 35, 21), (20, 33, 36, 34), (37, 38, 39, 40), (37, 41, 42, 43), (37, 40, 44, 41), (45, 46, 39, 38), (45, 47, 48, 46), (45, 38, 49, 47), (50, 51, 52, 53), (50, 54, 55, 51), (50, 53, 56, 54), (57, 58, 59, 60), (57, 61, 62, 58), (57, 60, 63, 61), (64, 65, 66, 67), (64, 68, 69, 65), (64, 67, 70, 68), (71, 72, 73, 74), (71, 74, 75, 76), (71, 76, 77, 72), (78, 79, 80, 81), (78, 81, 82, 83), (78, 84, 85, 86), (78, 86, 87, 79), (88, 89, 90, 91), (88, 92, 93, 94), (88, 95, 96, 92), (88, 94, 97, 89), (88, 91, 98, 95), (99, 100, 101, 102), (99, 103, 104, 100), (105, 106, 107, 108), (105, 109, 110, 106), (105, 83, 111, 109), (105, 84, 78, 83), (105, 108, 112, 84), (113, 114, 115, 111), (113, 116, 117, 114), (113, 111, 83, 82), (118, 119, 107, 106), (118, 106, 110, 120), (118, 120, 121, 119), (122, 123, 124, 125), (122, 125, 126, 127), (122, 127, 128, 123), (129, 108, 107, 130), (129, 131, 112, 108), (129, 130, 132, 133), (129, 133, 134, 135), (129, 135, 136, 131), (137, 138, 139, 140), (137, 96, 141, 142), (137, 142, 143, 144), (137, 144, 145, 138), (146, 147, 135, 134), (127, 126, 147, 146), (146, 134, 148, 127), (147, 126, 136, 135), (149, 120, 110, 150), (149, 150, 151, 152), (149, 152, 121, 120), (134, 133, 153, 154), (155, 152, 151, 156), (155, 156, 157, 158), (155, 158, 121, 152), (159, 160, 161, 162), (159, 163, 164, 160), (165, 166, 115, 114), (167, 168, 166, 165), (165, 114, 169, 167), (170, 171, 172, 173), (170, 173, 174, 175), (170, 175, 176, 171), (177, 178, 179, 180), (177, 180, 181, 182), (177, 182, 183, 184), (177, 184, 185, 186), (177, 186, 187, 178), (188, 189, 181, 180), (188, 190, 191, 189), (188, 180, 179, 190), (192, 193, 194, 195), (192, 196, 197, 193), (192, 195, 169, 196), (198, 199, 200, 201), (198, 202, 203, 199), (198, 201, 204, 202), (194, 193, 205, 203), (194, 203, 202, 206), (194, 206, 207, 208), (194, 208, 209, 195), (44, 40, 210, 211), (212, 213, 214, 215), (212, 216, 217, 213), (218, 219, 220, 221), (218, 221, 222, 223), (224, 225, 226, 227), (228, 201, 200, 229), (229, 200, 230, 231), (231, 230, 232, 233), (233, 232, 234, 235), (235, 234, 236, 237), (237, 236, 238, 239), (239, 238, 217, 216), (238, 240, 241, 217), (238, 236, 242, 240), (242, 243, 73, 240), (242, 236, 234, 244), (242, 244, 245, 243), (245, 246, 247, 243), (245, 244, 248, 249), (245, 249, 197, 246), (249, 248, 250, 205), (249, 205, 193, 197), (250, 248, 232, 230), (250, 230, 200, 199), (250, 199, 203, 205), (248, 244, 234, 232), (247, 116, 75, 74), (247, 74, 73, 243), (247, 246, 117, 116), (246, 197, 196, 117), (241, 72, 77, 251), (241, 251, 213, 217), (241, 240, 73, 72), (251, 252, 214, 213), (251, 77, 253, 252), (253, 254, 255, 252), (253, 77, 76, 256), (253, 256, 257, 254), (257, 258, 259, 254), (257, 256, 260, 261), (257, 261, 262, 258), (262, 263, 264, 258), (262, 261, 82, 81), (262, 81, 80, 263), (264, 265, 266, 267), (264, 267, 259, 258), (264, 263, 268, 265), (268, 269, 270, 265), (268, 263, 80, 271), (268, 271, 272, 269), (272, 273, 274, 275), (272, 275, 59, 269), (272, 271, 276, 273), (276, 277, 278, 273), (276, 271, 80, 79), (276, 79, 87, 277), (278, 279, 280, 281), (278, 281, 274, 273), (278, 277, 282, 279), (282, 283, 284, 279), (282, 277, 87, 285), (282, 285, 286, 283), (286, 287, 288, 283), (286, 285, 289, 290), (286, 290, 291, 287), (291, 292, 293, 287), (291, 290, 294, 295), (291, 295, 97, 292), (295, 294, 296, 297), (295, 297, 89, 97), (297, 296, 298, 299), (297, 299, 90, 89), (299, 298, 300, 301), (299, 301, 302, 90), (302, 303, 91, 90), (302, 301, 101, 100), (302, 100, 104, 303), (303, 104, 304, 305), (303, 305, 98, 91), (305, 304, 306, 307), (305, 307, 308, 98), (308, 307, 164, 309), (308, 309, 310, 311), (308, 311, 95, 98), (311, 310, 312, 141), (311, 141, 96, 95), (312, 310, 313, 314), (312, 314, 315, 316), (312, 316, 142, 141), (316, 315, 317, 318), (316, 318, 143, 142), (318, 317, 319, 320), (318, 320, 321, 143), (321, 322, 144, 143), (321, 320, 323, 324), (321, 324, 226, 322), (324, 323, 325, 326), (324, 326, 227, 226), (325, 323, 327, 328), (328, 327, 329, 330), (330, 329, 331, 332), (332, 331, 333, 334), (334, 333, 335, 336), (336, 335, 337, 338), (338, 337, 339, 340), (340, 339, 341, 342), (342, 341, 343, 344), (344, 343, 345, 346), (346, 345, 347, 348), (348, 347, 204, 349), (349, 204, 201, 228), (347, 345, 207, 206), (347, 206, 202, 204), (345, 343, 350, 207), (350, 351, 352, 353), (350, 353, 208, 207), (350, 343, 341, 351), (353, 352, 354, 355), (353, 355, 209, 208), (355, 354, 183, 356), (355, 356, 167, 209), (356, 183, 182, 357), (356, 357, 168, 167), (357, 182, 181, 358), (357, 358, 359, 168), (359, 358, 360, 361), (359, 361, 362, 363), (359, 363, 166, 168), (363, 362, 150, 364), (363, 364, 115, 166), (364, 150, 110, 109), (364, 109, 111, 115), (362, 172, 151, 150), (362, 361, 173, 172), (361, 360, 174, 173), (360, 189, 191, 174), (360, 358, 181, 189), (354, 365, 184, 183), (354, 352, 366, 365), (366, 367, 368, 365), (366, 352, 351, 369), (366, 369, 370, 367), (370, 371, 372, 367), (370, 369, 339, 337), (370, 337, 335, 371), (372, 373, 374, 375), (372, 375, 368, 367), (372, 371, 376, 373), (376, 377, 378, 373), (376, 371, 335, 333), (376, 333, 331, 377), (378, 379, 380, 381), (378, 381, 374, 373), (378, 377, 382, 379), (382, 319, 317, 379), (382, 377, 331, 329), (382, 329, 327, 319), (381, 380, 383, 384), (381, 384, 385, 374), (385, 384, 386, 387), (385, 387, 388, 389), (385, 389, 375, 374), (389, 388, 186, 185), (389, 185, 368, 375), (388, 387, 390, 391), (388, 391, 187, 186), (391, 390, 392, 393), (391, 393, 394, 187), (394, 393, 395, 396), (394, 396, 154, 397), (394, 397, 178, 187), (397, 154, 153, 398), (397, 398, 179, 178), (398, 153, 399, 400), (398, 400, 190, 179), (400, 399, 401, 402), (400, 402, 191, 190), (402, 401, 176, 175), (402, 175, 174, 191), (401, 399, 132, 403), (401, 403, 157, 176), (403, 132, 130, 404), (403, 404, 158, 157), (404, 130, 107, 119), (404, 119, 121, 158), (399, 153, 133, 132), (396, 395, 405, 406), (396, 406, 134, 154), (405, 407, 408, 409), (405, 409, 410, 406), (405, 395, 411, 407), (411, 412, 413, 407), (411, 395, 393, 392), (411, 392, 414, 412), (414, 415, 162, 412), (414, 392, 390, 416), (414, 416, 417, 415), (417, 418, 163, 415), (417, 416, 386, 419), (417, 419, 313, 418), (419, 386, 384, 383), (419, 383, 314, 313), (418, 309, 164, 163), (418, 313, 310, 309), (416, 390, 387, 386), (415, 163, 159, 162), (413, 161, 420, 421), (413, 421, 408, 407), (413, 412, 162, 161), (421, 420, 422, 423), (421, 423, 424, 408), (424, 423, 425, 426), (424, 426, 128, 427), (424, 427, 409, 408), (427, 128, 127, 148), (427, 148, 410, 409), (426, 425, 102, 428), (426, 428, 123, 128), (428, 102, 101, 429), (428, 429, 124, 123), (429, 101, 301, 300), (429, 300, 430, 124), (430, 300, 298, 431), (430, 431, 432, 433), (430, 433, 125, 124), (433, 432, 131, 136), (433, 136, 126, 125), (432, 431, 434, 435), (432, 435, 112, 131), (435, 434, 436, 85), (435, 85, 84, 112), (436, 294, 290, 289), (436, 289, 86, 85), (436, 434, 296, 294), (434, 431, 298, 296), (425, 103, 99, 102), (425, 423, 422, 103), (422, 304, 104, 103), (422, 420, 306, 304), (420, 161, 160, 306), (383, 380, 315, 314), (380, 379, 317, 315), (369, 351, 341, 339), (368, 185, 184, 365), (327, 323, 320, 319), (322, 437, 145, 144), (322, 226, 225, 437), (437, 438, 439, 145), (437, 225, 440, 438), (440, 441, 442, 438), (440, 225, 224, 443), (440, 443, 444, 441), (444, 223, 222, 441), (442, 70, 67, 445), (442, 445, 439, 438), (442, 441, 222, 70), (445, 67, 66, 446), (445, 446, 447, 439), (447, 446, 448, 449), (447, 449, 139, 138), (447, 138, 145, 439), (449, 448, 450, 451), (449, 451, 452, 139), (452, 451, 453, 454), (452, 454, 455, 456), (452, 456, 140, 139), (456, 455, 457, 93), (456, 93, 92, 140), (457, 455, 458, 459), (457, 459, 460, 461), (457, 461, 94, 93), (461, 460, 293, 292), (461, 292, 97, 94), (460, 459, 462, 463), (460, 463, 464, 293), (464, 463, 465, 466), (464, 466, 467, 288), (464, 288, 287, 293), (467, 466, 468, 469), (467, 469, 470, 284), (467, 284, 283, 288), (470, 469, 471, 472), (470, 472, 473, 280), (470, 280, 279, 284), (473, 472, 32, 474), (473, 474, 475, 476), (473, 476, 281, 280), (476, 475, 477, 478), (476, 478, 274, 281), (478, 477, 479, 480), (478, 480, 275, 274), (480, 479, 63, 60), (480, 60, 59, 275), (479, 477, 481, 482), (479, 482, 48, 63), (482, 481, 483, 484), (482, 484, 46, 48), (484, 483, 485, 486), (484, 486, 39, 46), (486, 485, 487, 210), (486, 210, 40, 39), (487, 488, 489, 490), (487, 490, 211, 210), (487, 485, 491, 488), (491, 492, 493, 488), (491, 485, 483, 494), (491, 494, 495, 492), (495, 30, 496, 492), (495, 494, 497, 498), (495, 498, 31, 30), (498, 497, 475, 474), (498, 474, 32, 31), (497, 494, 483, 481), (497, 481, 477, 475), (496, 8, 3, 499), (496, 499, 493, 492), (496, 30, 19, 8), (499, 3, 2, 500), (499, 500, 501, 493), (501, 489, 488, 493), (472, 471, 33, 32), (471, 502, 36, 33), (471, 469, 468, 502), (502, 503, 504, 36), (502, 468, 505, 503), (505, 24, 28, 503), (505, 468, 466, 465), (505, 465, 25, 24), (504, 506, 507, 508), (504, 508, 34, 36), (504, 503, 28, 506), (508, 507, 509, 510), (508, 510, 35, 34), (510, 509, 16, 15), (510, 15, 22, 35), (509, 511, 17, 16), (509, 507, 512, 511), (512, 513, 514, 515), (512, 515, 516, 511), (512, 507, 506, 513), (516, 517, 17, 511), (517, 518, 12, 17), (518, 519, 13, 12), (519, 5, 4, 13), (514, 513, 27, 520), (520, 27, 29, 521), (521, 29, 522, 523), (523, 522, 524, 525), (525, 524, 526, 527), (527, 526, 528, 529), (529, 528, 530, 531), (531, 530, 532, 533), (533, 532, 534, 535), (535, 534, 220, 219), (534, 532, 536, 537), (534, 537, 69, 220), (537, 536, 538, 539), (537, 539, 65, 69), (539, 538, 540, 541), (539, 541, 66, 65), (541, 540, 450, 448), (541, 448, 446, 66), (540, 538, 56, 53), (540, 53, 52, 450), (538, 536, 542, 56), (542, 536, 532, 530), (542, 530, 528, 543), (542, 543, 54, 56), (543, 528, 526, 544), (543, 544, 55, 54), (544, 526, 524, 545), (544, 545, 546, 55), (546, 545, 547, 548), (546, 548, 549, 550), (546, 550, 51, 55), (550, 549, 454, 453), (550, 453, 52, 51), (549, 548, 551, 458), (549, 458, 455, 454), (551, 548, 547, 26), (551, 26, 25, 462), (551, 462, 459, 458), (547, 545, 524, 522), (547, 522, 29, 26), (513, 506, 28, 27), (465, 463, 462, 25), (453, 451, 450, 52), (307, 306, 160, 164), (289, 285, 87, 86), (270, 58, 62, 552), (270, 552, 266, 265), (270, 269, 59, 58), (552, 62, 49, 553), (552, 553, 554, 266), (554, 553, 37, 43), (554, 43, 555, 556), (554, 556, 267, 266), (556, 555, 557, 558), (556, 558, 259, 267), (558, 557, 559, 255), (558, 255, 254, 259), (559, 557, 560, 561), (559, 561, 215, 214), (559, 214, 252, 255), (560, 557, 555, 562), (562, 555, 43, 42), (553, 49, 38, 37), (261, 260, 113, 82), (260, 256, 76, 75), (260, 75, 116, 113), (222, 221, 68, 70), (221, 220, 69, 68), (209, 167, 169, 195), (196, 169, 114, 117), (176, 157, 156, 171), (172, 171, 156, 151), (410, 148, 134, 406), (137, 140, 92, 96), (63, 48, 47, 61), (62, 61, 47, 49), (35, 22, 10, 21), (22, 15, 14, 7), (14, 13, 4, 7), (563, 564, 2, 1), (563, 1, 5, 565), (563, 565, 566, 567), (563, 568, 569, 564), (563, 567, 570, 568), (571, 572, 573, 574), (571, 575, 576, 572), (571, 574, 577, 575), (578, 579, 569, 568), (578, 580, 581, 579), (578, 568, 570, 580), (567, 566, 582, 570), (583, 584, 585, 586), (587, 583, 586, 588), (583, 587, 589, 584), (581, 590, 591, 579), (581, 592, 593, 590), (581, 580, 594, 595), (581, 595, 596, 592), (597, 598, 599, 600), (597, 601, 42, 41), (597, 41, 44, 598), (602, 600, 599, 603), (602, 603, 604, 605), (602, 605, 606, 600), (607, 608, 609, 610), (607, 610, 611, 612), (607, 612, 613, 608), (614, 615, 616, 617), (614, 617, 618, 619), (614, 619, 620, 615), (621, 622, 623, 624), (621, 624, 625, 626), (621, 626, 627, 622), (628, 629, 630, 631), (628, 632, 633, 629), (628, 631, 634, 632), (635, 636, 637, 638), (635, 639, 640, 636), (635, 641, 642, 643), (635, 638, 644, 641), (645, 646, 647, 648), (645, 649, 650, 651), (645, 651, 652, 653), (645, 648, 654, 649), (645, 653, 655, 646), (656, 657, 658, 659), (656, 659, 660, 661), (662, 663, 664, 665), (662, 665, 666, 667), (662, 667, 668, 639), (662, 639, 635, 643), (662, 643, 669, 663), (670, 668, 671, 672), (670, 672, 673, 674), (670, 640, 639, 668), (675, 665, 664, 676), (675, 677, 666, 665), (675, 676, 678, 677), (679, 680, 681, 682), (679, 683, 684, 680), (679, 682, 685, 683), (686, 687, 664, 663), (686, 663, 669, 688), (686, 689, 690, 687), (686, 691, 692, 689), (686, 688, 693, 691), (694, 695, 696, 697), (694, 698, 699, 652), (694, 700, 701, 698), (694, 697, 702, 700), (703, 692, 691, 704), (683, 703, 704, 684), (703, 683, 705, 692), (704, 691, 693, 684), (706, 707, 666, 677), (706, 708, 709, 707), (706, 677, 678, 708), (692, 710, 711, 689), (712, 713, 709, 708), (712, 714, 715, 713), (712, 708, 678, 714), (716, 717, 718, 719), (716, 719, 720, 721), (722, 672, 671, 723), (724, 722, 723, 725), (722, 724, 726, 672), (727, 728, 729, 730), (727, 731, 732, 728), (727, 730, 733, 731), (734, 735, 736, 737), (734, 738, 739, 735), (734, 740, 741, 738), (734, 742, 743, 740), (734, 737, 744, 742), (745, 735, 739, 746), (745, 746, 747, 748), (745, 748, 736, 735), (749, 750, 751, 752), (749, 752, 753, 754), (749, 754, 726, 750), (755, 756, 757, 758), (755, 758, 759, 760), (755, 760, 761, 756), (751, 759, 762, 752), (751, 763, 760, 759), (751, 764, 765, 763), (751, 750, 766, 764), (44, 211, 767, 598), (212, 215, 768, 769), (212, 769, 770, 216), (218, 771, 772, 219), (218, 223, 773, 771), (224, 227, 774, 775), (228, 229, 757, 756), (229, 231, 776, 757), (231, 233, 777, 776), (233, 235, 778, 777), (235, 237, 779, 778), (237, 239, 780, 779), (239, 216, 770, 780), (780, 770, 781, 782), (780, 782, 783, 779), (783, 782, 630, 784), (783, 785, 778, 779), (783, 784, 786, 785), (786, 784, 787, 788), (786, 789, 790, 785), (786, 788, 753, 789), (789, 762, 791, 790), (789, 753, 752, 762), (791, 776, 777, 790), (791, 758, 757, 776), (791, 762, 759, 758), (790, 777, 778, 785), (787, 629, 633, 674), (787, 784, 630, 629), (787, 674, 673, 788), (788, 673, 754, 753), (781, 792, 634, 631), (781, 770, 769, 792), (781, 631, 630, 782), (792, 769, 768, 793), (792, 793, 794, 634), (794, 793, 795, 796), (794, 797, 632, 634), (794, 796, 798, 797), (798, 796, 799, 800), (798, 801, 802, 797), (798, 800, 803, 801), (803, 800, 804, 805), (803, 636, 640, 801), (803, 805, 637, 636), (804, 806, 807, 808), (804, 800, 799, 806), (804, 808, 809, 805), (809, 808, 810, 811), (809, 812, 637, 805), (809, 811, 813, 812), (813, 814, 815, 816), (813, 811, 616, 814), (813, 816, 817, 812), (817, 816, 818, 819), (817, 638, 637, 812), (817, 819, 644, 638), (818, 820, 821, 822), (818, 816, 815, 820), (818, 822, 823, 819), (823, 822, 824, 825), (823, 826, 644, 819), (823, 825, 827, 826), (827, 825, 828, 829), (827, 830, 831, 826), (827, 829, 832, 830), (832, 829, 833, 834), (832, 835, 836, 830), (832, 834, 654, 835), (835, 837, 838, 836), (835, 654, 648, 837), (837, 839, 840, 838), (837, 648, 647, 839), (839, 841, 842, 840), (839, 647, 843, 841), (843, 647, 646, 844), (843, 659, 658, 841), (843, 844, 660, 659), (844, 845, 846, 660), (844, 646, 655, 845), (845, 847, 848, 846), (845, 655, 849, 847), (849, 850, 720, 847), (849, 851, 852, 850), (849, 655, 653, 851), (851, 699, 853, 852), (851, 653, 652, 699), (853, 854, 855, 852), (853, 856, 857, 854), (853, 699, 698, 856), (856, 858, 859, 857), (856, 698, 701, 858), (858, 860, 861, 859), (858, 701, 862, 860), (862, 701, 700, 863), (862, 864, 865, 860), (862, 863, 774, 864), (864, 326, 325, 865), (864, 774, 227, 326), (325, 328, 866, 865), (328, 330, 867, 866), (330, 332, 868, 867), (332, 334, 869, 868), (334, 336, 870, 869), (336, 338, 871, 870), (338, 340, 872, 871), (340, 342, 873, 872), (342, 344, 874, 873), (344, 346, 875, 874), (346, 348, 876, 875), (348, 349, 761, 876), (349, 228, 756, 761), (876, 763, 765, 875), (876, 761, 760, 763), (875, 765, 877, 874), (877, 878, 879, 880), (877, 765, 764, 878), (877, 880, 873, 874), (878, 881, 882, 879), (878, 764, 766, 881), (881, 883, 741, 882), (881, 766, 724, 883), (883, 884, 738, 741), (883, 724, 725, 884), (884, 885, 739, 738), (884, 725, 886, 885), (886, 887, 888, 885), (886, 889, 890, 887), (886, 725, 723, 889), (889, 891, 707, 890), (889, 723, 671, 891), (891, 667, 666, 707), (891, 671, 668, 667), (890, 707, 709, 729), (890, 729, 728, 887), (887, 728, 732, 888), (888, 732, 747, 746), (888, 746, 739, 885), (882, 741, 740, 892), (882, 892, 893, 879), (893, 892, 894, 895), (893, 896, 880, 879), (893, 895, 897, 896), (897, 895, 898, 899), (897, 871, 872, 896), (897, 899, 870, 871), (898, 900, 901, 902), (898, 895, 894, 900), (898, 902, 903, 899), (903, 902, 904, 905), (903, 869, 870, 899), (903, 905, 868, 869), (904, 906, 907, 908), (904, 902, 901, 906), (904, 908, 909, 905), (909, 908, 859, 861), (909, 867, 868, 905), (909, 861, 866, 867), (906, 910, 911, 907), (906, 901, 912, 910), (912, 913, 914, 910), (912, 915, 916, 913), (912, 901, 900, 915), (915, 743, 742, 916), (915, 900, 894, 743), (916, 917, 918, 913), (916, 742, 744, 917), (917, 919, 920, 918), (917, 744, 921, 919), (921, 922, 923, 919), (921, 924, 710, 922), (921, 744, 737, 924), (924, 925, 711, 710), (924, 737, 736, 925), (925, 926, 927, 711), (925, 736, 748, 926), (926, 928, 929, 927), (926, 748, 747, 928), (928, 731, 733, 929), (928, 747, 732, 731), (929, 930, 690, 927), (929, 733, 715, 930), (930, 931, 687, 690), (930, 715, 714, 931), (931, 676, 664, 687), (931, 714, 678, 676), (927, 690, 689, 711), (922, 932, 933, 923), (922, 710, 692, 932), (933, 934, 935, 936), (933, 932, 937, 934), (933, 936, 938, 923), (938, 936, 939, 940), (938, 920, 919, 923), (938, 940, 941, 920), (941, 940, 717, 942), (941, 943, 918, 920), (941, 942, 944, 943), (944, 942, 721, 945), (944, 946, 914, 943), (944, 945, 855, 946), (946, 911, 910, 914), (946, 855, 854, 911), (945, 721, 720, 850), (945, 850, 852, 855), (943, 914, 913, 918), (942, 717, 716, 721), (939, 947, 948, 718), (939, 936, 935, 947), (939, 718, 717, 940), (947, 949, 950, 948), (947, 935, 951, 949), (951, 952, 953, 949), (951, 954, 685, 952), (951, 935, 934, 954), (954, 705, 683, 685), (954, 934, 937, 705), (952, 955, 657, 953), (952, 685, 682, 955), (955, 956, 658, 657), (955, 682, 681, 956), (956, 842, 841, 658), (956, 681, 957, 842), (957, 958, 840, 842), (957, 959, 960, 958), (957, 681, 680, 959), (959, 693, 688, 960), (959, 680, 684, 693), (960, 961, 962, 958), (960, 688, 669, 961), (961, 642, 963, 962), (961, 669, 643, 642), (963, 831, 830, 836), (963, 642, 641, 831), (963, 836, 838, 962), (962, 838, 840, 958), (953, 657, 656, 661), (953, 661, 950, 949), (950, 661, 660, 846), (950, 846, 848, 948), (948, 848, 719, 718), (911, 854, 857, 907), (907, 857, 859, 908), (896, 872, 873, 880), (894, 892, 740, 743), (866, 861, 860, 865), (863, 700, 702, 964), (863, 964, 775, 774), (964, 702, 965, 966), (964, 966, 967, 775), (967, 966, 968, 969), (967, 443, 224, 775), (967, 969, 444, 443), (444, 969, 773, 223), (968, 970, 622, 627), (968, 966, 965, 970), (968, 627, 773, 969), (970, 971, 623, 622), (970, 965, 972, 971), (972, 973, 974, 971), (972, 697, 696, 973), (972, 965, 702, 697), (973, 975, 976, 974), (973, 696, 977, 975), (977, 978, 979, 975), (977, 980, 981, 978), (977, 696, 695, 980), (980, 650, 982, 981), (980, 695, 651, 650), (982, 983, 984, 981), (982, 985, 986, 983), (982, 650, 649, 985), (985, 834, 833, 986), (985, 649, 654, 834), (986, 987, 988, 983), (986, 833, 989, 987), (989, 990, 991, 987), (989, 828, 992, 990), (989, 833, 829, 828), (992, 993, 994, 990), (992, 824, 995, 993), (992, 828, 825, 824), (995, 996, 997, 993), (995, 821, 998, 996), (995, 824, 822, 821), (998, 999, 593, 996), (998, 1000, 1001, 999), (998, 821, 820, 1000), (1000, 1002, 1003, 1001), (1000, 820, 815, 1002), (1002, 1004, 1005, 1003), (1002, 815, 814, 1004), (1004, 615, 620, 1005), (1004, 814, 616, 615), (1005, 1006, 1007, 1003), (1005, 620, 604, 1006), (1006, 1008, 1009, 1007), (1006, 604, 603, 1008), (1008, 1010, 1011, 1009), (1008, 603, 599, 1010), (1010, 767, 1012, 1011), (1010, 599, 598, 767), (1012, 490, 489, 1013), (1012, 767, 211, 490), (1012, 1013, 1014, 1011), (1014, 1013, 1015, 1016), (1014, 1017, 1009, 1011), (1014, 1016, 1018, 1017), (1018, 1016, 1019, 591), (1018, 1020, 1021, 1017), (1018, 591, 590, 1020), (1020, 999, 1001, 1021), (1020, 590, 593, 999), (1021, 1007, 1009, 1017), (1021, 1001, 1003, 1007), (1019, 1022, 564, 569), (1019, 1016, 1015, 1022), (1019, 569, 579, 591), (1022, 500, 2, 564), (1022, 1015, 501, 500), (501, 1015, 1013, 489), (996, 593, 592, 997), (997, 592, 596, 1023), (997, 1023, 994, 993), (1023, 596, 1024, 1025), (1023, 1025, 1026, 994), (1026, 1025, 588, 586), (1026, 991, 990, 994), (1026, 586, 585, 991), (1024, 1027, 1028, 1029), (1024, 596, 595, 1027), (1024, 1029, 588, 1025), (1027, 1030, 1031, 1028), (1027, 595, 594, 1030), (1030, 576, 575, 1031), (1030, 594, 582, 576), (1031, 575, 577, 1032), (1031, 1032, 1033, 1028), (1033, 515, 514, 1034), (1033, 1032, 516, 515), (1033, 1034, 1029, 1028), (516, 1032, 577, 517), (517, 577, 574, 518), (518, 574, 573, 519), (519, 573, 565, 5), (514, 520, 587, 1034), (520, 521, 589, 587), (521, 523, 1035, 589), (523, 525, 1036, 1035), (525, 527, 1037, 1036), (527, 529, 1038, 1037), (529, 531, 1039, 1038), (531, 533, 1040, 1039), (533, 535, 1041, 1040), (535, 219, 772, 1041), (1041, 1042, 1043, 1040), (1041, 772, 625, 1042), (1042, 1044, 1045, 1043), (1042, 625, 624, 1044), (1044, 1046, 1047, 1045), (1044, 624, 623, 1046), (1046, 974, 976, 1047), (1046, 623, 971, 974), (1047, 608, 613, 1045), (1047, 976, 609, 608), (1045, 613, 1048, 1043), (1048, 1039, 1040, 1043), (1048, 1049, 1038, 1039), (1048, 613, 612, 1049), (1049, 1050, 1037, 1038), (1049, 612, 611, 1050), (1050, 1051, 1036, 1037), (1050, 611, 1052, 1051), (1052, 1053, 1054, 1051), (1052, 1055, 1056, 1053), (1052, 611, 610, 1055), (1055, 979, 978, 1056), (1055, 610, 609, 979), (1056, 984, 1057, 1053), (1056, 978, 981, 984), (1057, 584, 1054, 1053), (1057, 988, 585, 584), (1057, 984, 983, 988), (1054, 1035, 1036, 1051), (1054, 584, 589, 1035), (1034, 587, 588, 1029), (991, 585, 988, 987), (979, 609, 976, 975), (847, 720, 719, 848), (831, 641, 644, 826), (810, 1058, 618, 617), (810, 808, 807, 1058), (810, 617, 616, 811), (1058, 1059, 606, 618), (1058, 807, 1060, 1059), (1060, 601, 597, 1059), (1060, 1061, 1062, 601), (1060, 807, 806, 1061), (1061, 1063, 1064, 1062), (1061, 806, 799, 1063), (1063, 795, 1065, 1064), (1063, 799, 796, 795), (1065, 561, 560, 1064), (1065, 768, 215, 561), (1065, 795, 793, 768), (560, 562, 1062, 1064), (562, 42, 601, 1062), (1059, 597, 600, 606), (801, 640, 670, 802), (802, 633, 632, 797), (802, 670, 674, 633), (773, 627, 626, 771), (771, 626, 625, 772), (766, 750, 726, 724), (754, 673, 672, 726), (733, 730, 713, 715), (729, 709, 713, 730), (937, 932, 692, 705), (694, 652, 651, 695), (620, 619, 605, 604), (618, 606, 605, 619), (594, 580, 570, 582), (582, 566, 572, 576), (572, 566, 565, 573)])
me_group703.polygons.foreach_set('use_smooth', [True] * 1064)
me_group703.materials.append(mat_material_001)
me_group703.use_remesh_preserve_volume = False
me_group703.use_remesh_preserve_attributes = False
me_group703.use_mirror_vertex_groups = False
me_group703.update()

# ---- objects
ob_group703 = bpy.data.objects.new('Group703', me_group703)
ob_lamp = bpy.data.objects.new('Lamp', light_lamp)
ob_camera = bpy.data.objects.new('Camera', cam_camera)

# ---- transforms, parenting, visibility, modifiers, constraints
ob_group703.location = (0.0, 0.0, 0.0)
ob_group703.rotation_euler = (1.571, -0.0, 0.0)
ob_group703.lineart.crease_threshold = 0.0
ob_lamp.location = (4.076, 1.005, 5.904)
ob_lamp.rotation_euler = (0.6503, 0.05522, 1.866)
ob_lamp.lock_rotations_4d = False
ob_lamp.empty_display_type = 'ARROWS'
ob_lamp.color = (0.0, 0.0, 0.0, 0.0)
ob_lamp.lineart.crease_threshold = 0.0
ob_camera.location = (7.481, -6.508, 5.344)
ob_camera.rotation_euler = (1.109, 0.0, 0.8149)
ob_camera.lock_rotations_4d = False
ob_camera.empty_display_type = 'ARROWS'
ob_camera.color = (0.0, 0.0, 0.0, 0.0)
ob_camera.display_type = 'WIRE'
ob_camera.lineart.crease_threshold = 0.0

# ---- collection membership
col_collection_1.objects.link(ob_group703)
col_collection_1.objects.link(ob_lamp)
col_collection_1.objects.link(ob_camera)

# ---- scene / render settings (as saved in the file)
scene.camera = ob_camera
scene.frame_start = 1; scene.frame_end = 250; scene.frame_set(1)
scene.render.engine = 'BLENDER_EEVEE_NEXT'
scene.render.resolution_percentage = 50
scene.render.dither_intensity = 0.0
scene.cycles.use_denoising = False
scene.cycles.samples = 128
scene.cycles.sampling_pattern = 'TABULATED_SOBOL'
scene.cycles.light_sampling_threshold = 0.0
scene.cycles.use_adaptive_sampling = False
scene.cycles.use_light_tree = False
scene.cycles.blur_glossy = 0.0
scene.cycles.sample_clamp_indirect = 0.0
scene.view_settings.view_transform = 'Standard'
bpy.context.view_layer.update()
